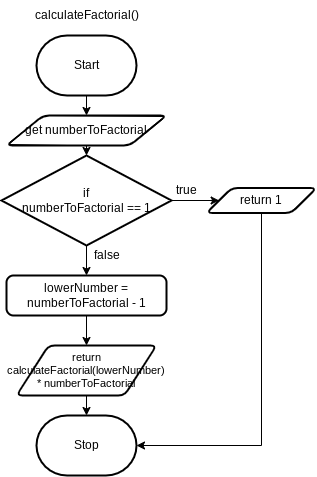

The diagram above was exported from draw.io. Its source (the exported page's mxGraphModel, read from the mxfile embedded in the PNG):
<mxGraphModel dx="846" dy="478" grid="1" gridSize="10" guides="1" tooltips="1" connect="1" arrows="1" fold="1" page="1" pageScale="1" pageWidth="827" pageHeight="1169" math="0" shadow="0">
  <root>
    <mxCell id="0" />
    <mxCell id="1" parent="0" />
    <mxCell id="5" style="edgeStyle=orthogonalEdgeStyle;html=1;exitX=0.5;exitY=1;exitDx=0;exitDy=0;exitPerimeter=0;rounded=0;" parent="1" source="2" target="4" edge="1">
      <mxGeometry relative="1" as="geometry" />
    </mxCell>
    <mxCell id="2" value="Start" style="strokeWidth=2;html=1;shape=mxgraph.flowchart.terminator;whiteSpace=wrap;" parent="1" vertex="1">
      <mxGeometry x="270" y="120" width="100" height="60" as="geometry" />
    </mxCell>
    <mxCell id="3" value="Stop" style="strokeWidth=2;html=1;shape=mxgraph.flowchart.terminator;whiteSpace=wrap;" parent="1" vertex="1">
      <mxGeometry x="270" y="500" width="100" height="60" as="geometry" />
    </mxCell>
    <mxCell id="9" style="edgeStyle=none;html=1;exitX=0.5;exitY=1;exitDx=0;exitDy=0;entryX=0.5;entryY=0;entryDx=0;entryDy=0;entryPerimeter=0;fontFamily=Helvetica;fontSize=12;fontColor=default;" parent="1" source="4" target="8" edge="1">
      <mxGeometry relative="1" as="geometry" />
    </mxCell>
    <mxCell id="4" value="get numberToFactorial" style="shape=parallelogram;html=1;strokeWidth=2;perimeter=parallelogramPerimeter;whiteSpace=wrap;rounded=1;arcSize=12;size=0.23;" parent="1" vertex="1">
      <mxGeometry x="240" y="200" width="160" height="30" as="geometry" />
    </mxCell>
    <mxCell id="7" value="calculateFactorial()" style="text;html=1;align=center;verticalAlign=middle;resizable=0;points=[];autosize=1;strokeColor=none;fillColor=none;" parent="1" vertex="1">
      <mxGeometry x="255" y="85" width="130" height="30" as="geometry" />
    </mxCell>
    <mxCell id="11" style="edgeStyle=none;html=1;exitX=1;exitY=0.5;exitDx=0;exitDy=0;exitPerimeter=0;entryX=0;entryY=0.5;entryDx=0;entryDy=0;fontFamily=Helvetica;fontSize=12;fontColor=default;" parent="1" source="8" target="10" edge="1">
      <mxGeometry relative="1" as="geometry" />
    </mxCell>
    <mxCell id="14" style="edgeStyle=orthogonalEdgeStyle;shape=connector;rounded=0;html=1;exitX=0.5;exitY=1;exitDx=0;exitDy=0;exitPerimeter=0;entryX=0.5;entryY=0;entryDx=0;entryDy=0;labelBackgroundColor=default;strokeColor=default;fontFamily=Helvetica;fontSize=11;fontColor=default;endArrow=classic;" parent="1" source="8" target="13" edge="1">
      <mxGeometry relative="1" as="geometry" />
    </mxCell>
    <mxCell id="8" value="if &lt;br&gt;numberToFactorial == 1" style="strokeWidth=2;html=1;shape=mxgraph.flowchart.decision;whiteSpace=wrap;rounded=1;strokeColor=default;fontFamily=Helvetica;fontSize=12;fontColor=default;fillColor=default;" parent="1" vertex="1">
      <mxGeometry x="235" y="240" width="170" height="90" as="geometry" />
    </mxCell>
    <mxCell id="19" style="edgeStyle=orthogonalEdgeStyle;shape=connector;rounded=0;html=1;exitX=0.5;exitY=1;exitDx=0;exitDy=0;entryX=1;entryY=0.5;entryDx=0;entryDy=0;entryPerimeter=0;labelBackgroundColor=default;strokeColor=default;fontFamily=Helvetica;fontSize=11;fontColor=default;endArrow=classic;" parent="1" source="10" target="3" edge="1">
      <mxGeometry relative="1" as="geometry" />
    </mxCell>
    <mxCell id="10" value="return 1" style="shape=parallelogram;html=1;strokeWidth=2;perimeter=parallelogramPerimeter;whiteSpace=wrap;rounded=1;arcSize=12;size=0.23;strokeColor=default;fontFamily=Helvetica;fontSize=12;fontColor=default;fillColor=default;" parent="1" vertex="1">
      <mxGeometry x="440" y="272.5" width="110" height="25" as="geometry" />
    </mxCell>
    <mxCell id="12" value="true" style="text;html=1;align=center;verticalAlign=middle;resizable=0;points=[];autosize=1;strokeColor=none;fillColor=none;fontSize=12;fontFamily=Helvetica;fontColor=default;" parent="1" vertex="1">
      <mxGeometry x="400" y="260" width="40" height="30" as="geometry" />
    </mxCell>
    <mxCell id="22" style="edgeStyle=none;html=1;exitX=0.5;exitY=1;exitDx=0;exitDy=0;entryX=0.5;entryY=0;entryDx=0;entryDy=0;" edge="1" parent="1" source="13" target="17">
      <mxGeometry relative="1" as="geometry" />
    </mxCell>
    <mxCell id="13" value="lowerNumber = numberToFactorial - 1" style="rounded=1;whiteSpace=wrap;html=1;absoluteArcSize=1;arcSize=14;strokeWidth=2;strokeColor=default;fontFamily=Helvetica;fontSize=12;fontColor=default;fillColor=default;" parent="1" vertex="1">
      <mxGeometry x="240" y="360" width="160" height="40" as="geometry" />
    </mxCell>
    <mxCell id="20" style="edgeStyle=orthogonalEdgeStyle;shape=connector;rounded=0;html=1;exitX=0.5;exitY=1;exitDx=0;exitDy=0;entryX=0.5;entryY=0;entryDx=0;entryDy=0;entryPerimeter=0;labelBackgroundColor=default;strokeColor=default;fontFamily=Helvetica;fontSize=11;fontColor=default;endArrow=classic;" parent="1" source="17" target="3" edge="1">
      <mxGeometry relative="1" as="geometry" />
    </mxCell>
    <mxCell id="17" value="return calculateFactorial(lowerNumber) * numberToFactorial" style="shape=parallelogram;html=1;strokeWidth=2;perimeter=parallelogramPerimeter;whiteSpace=wrap;rounded=1;arcSize=12;size=0.23;strokeColor=default;fontFamily=Helvetica;fontSize=11;fontColor=default;fillColor=default;" parent="1" vertex="1">
      <mxGeometry x="250" y="430" width="140" height="50" as="geometry" />
    </mxCell>
    <mxCell id="21" value="false" style="text;html=1;align=center;verticalAlign=middle;resizable=0;points=[];autosize=1;strokeColor=none;fillColor=none;" vertex="1" parent="1">
      <mxGeometry x="315" y="325" width="50" height="30" as="geometry" />
    </mxCell>
  </root>
</mxGraphModel>